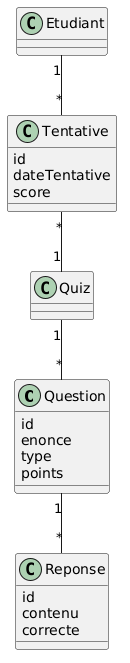

The diagram above was rendered by PlantUML. Its source (embedded in the PNG):
@startuml
class Question {
    id
    enonce
    type
    points
}

class Reponse {
    id
    contenu
    correcte
}

class Tentative {
    id
    dateTentative
    score
}

Quiz "1" -- "*" Question

Question "1" -- "*" Reponse

Etudiant "1" -- "*" Tentative

Tentative "*" -- "1" Quiz
@enduml